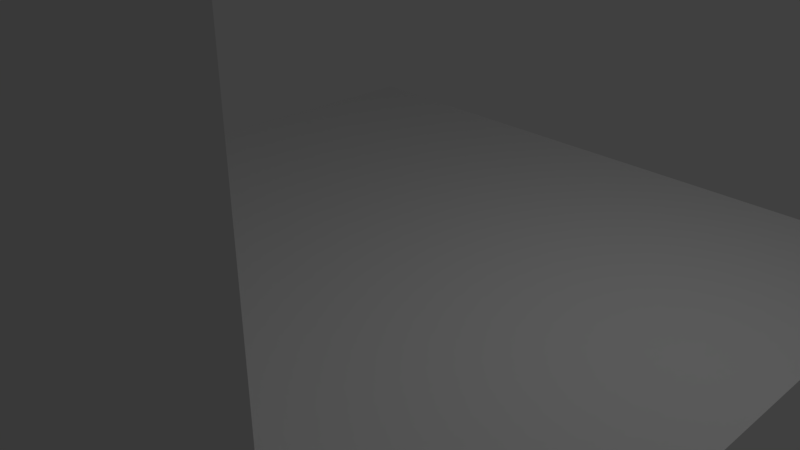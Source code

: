 # Source: rooms.blend  (saved by Blender 2.78.0; exported with 4.5.12 LTS)
import bpy
from mathutils import Matrix  # noqa: F401  (used for matrix-valued properties, if any)

bpy.ops.wm.read_factory_settings(use_empty=True)
scene = bpy.context.scene
scene.name = 'Scene'

# ---- collections
col_collection_1 = bpy.data.collections.new('Collection 1'); scene.collection.children.link(col_collection_1)

# ---- world
world_world = bpy.data.worlds.new('World'); scene.world = world_world
world_world.color = (0.05088, 0.05088, 0.05088)
world_world.use_sun_shadow = False
world_world.sun_shadow_jitter_overblur = 0.0
world_world.cycles.sampling_method = 'MANUAL'

# ---- cameras
cam_camera = bpy.data.cameras.new('Camera')
cam_camera.clip_end = 100.0
cam_camera.lens = 35.0
cam_camera.sensor_width = 32.0
cam_camera.sensor_height = 18.0
cam_camera.ortho_scale = 7.314
cam_camera.dof.focus_distance = 0.0
cam_camera.dof.aperture_fstop = 128.0

# ---- lights
light_lamp = bpy.data.lights.new('Lamp', 'POINT')
light_lamp.transmission_factor = 0.0
light_lamp.cutoff_distance = 30.0
light_lamp.energy = 100.0
light_lamp.shadow_buffer_clip_start = 1.001
light_lamp.shadow_soft_size = 0.1
light_lamp.shadow_maximum_resolution = 0.006
light_lamp.use_absolute_resolution = True

# ---- meshes
me_plane_001 = bpy.data.meshes.new('Plane.001')
me_plane_001.from_pydata([(-1.0, -1.0, 0.0), (1.0, -1.0, 0.0), (-1.0, -1.0, 10.0), (1.0, -1.0, 10.0), (-1.0, -1.0, 9.0), (-1.0, -1.0, 8.0), (-1.0, -1.0, 7.0), (-1.0, -1.0, 6.0), (-1.0, -1.0, 5.0), (-1.0, -1.0, 4.0), (-1.0, -1.0, 3.0), (-1.0, -1.0, 2.0), (-1.0, -1.0, 1.0), (1.0, -1.0, 1.0), (1.0, -1.0, 2.0), (1.0, -1.0, 3.0), (1.0, -1.0, 4.0), (1.0, -1.0, 5.0), (1.0, -1.0, 6.0), (1.0, -1.0, 7.0), (1.0, -1.0, 8.0), (1.0, -1.0, 9.0)], [], [(4, 21, 3, 2), (0, 1, 13, 12), (12, 13, 14, 11), (11, 14, 15, 10), (10, 15, 16, 9), (9, 16, 17, 8), (8, 17, 18, 7), (7, 18, 19, 6), (6, 19, 20, 5), (5, 20, 21, 4)])
me_plane_001.use_remesh_preserve_volume = False
me_plane_001.use_remesh_preserve_attributes = False
me_plane_001.use_mirror_vertex_groups = False
me_plane_001.update()
me_plane = bpy.data.meshes.new('Plane')
me_plane.from_pydata([(-1.0, -1.0, 0.0), (1.0, -1.0, 0.0), (-1.0, 1.0, 0.0), (1.0, 1.0, 0.0)], [], [(0, 1, 3, 2)])
me_plane.use_remesh_preserve_volume = False
me_plane.use_remesh_preserve_attributes = False
me_plane.use_mirror_vertex_groups = False
me_plane.update()

# ---- objects
ob_plane_001 = bpy.data.objects.new('Plane.001', me_plane_001)
ob_plane = bpy.data.objects.new('Plane', me_plane)
ob_lamp = bpy.data.objects.new('Lamp', light_lamp)
ob_camera = bpy.data.objects.new('Camera', cam_camera)

# ---- transforms, parenting, visibility, modifiers, constraints
ob_plane_001.location = (0.0, 0.0, 0.0)
ob_plane_001.scale = (5.0, 5.0, 1.0)
ob_plane_001.lineart.crease_threshold = 0.0
ob_plane.location = (0.0, 0.0, 0.0)
ob_plane.scale = (5.0, 5.0, 1.0)
ob_plane.lineart.crease_threshold = 0.0
ob_lamp.location = (4.076, 1.005, 5.904)
ob_lamp.rotation_euler = (0.6503, 0.05522, 1.866)
ob_lamp.lock_rotations_4d = False
ob_lamp.empty_display_type = 'ARROWS'
ob_lamp.color = (0.0, 0.0, 0.0, 0.0)
ob_lamp.lineart.crease_threshold = 0.0
ob_camera.location = (7.481, -6.508, 5.344)
ob_camera.rotation_euler = (1.109, 0.0, 0.8149)
ob_camera.lock_rotations_4d = False
ob_camera.empty_display_type = 'ARROWS'
ob_camera.color = (0.0, 0.0, 0.0, 0.0)
ob_camera.display_type = 'WIRE'
ob_camera.lineart.crease_threshold = 0.0

# ---- collection membership
col_collection_1.objects.link(ob_plane_001)
col_collection_1.objects.link(ob_plane)
col_collection_1.objects.link(ob_lamp)
col_collection_1.objects.link(ob_camera)

# ---- scene / render settings (as saved in the file)
scene.camera = ob_camera
scene.frame_start = 1; scene.frame_end = 250; scene.frame_set(1)
scene.render.engine = 'BLENDER_EEVEE_NEXT'
scene.render.resolution_percentage = 50
scene.render.dither_intensity = 0.0
scene.cycles.use_denoising = False
scene.cycles.samples = 128
scene.cycles.sampling_pattern = 'TABULATED_SOBOL'
scene.cycles.light_sampling_threshold = 0.0
scene.cycles.use_adaptive_sampling = False
scene.cycles.use_light_tree = False
scene.cycles.blur_glossy = 0.0
scene.cycles.sample_clamp_indirect = 0.0
scene.view_settings.view_transform = 'Standard'
bpy.context.view_layer.update()
